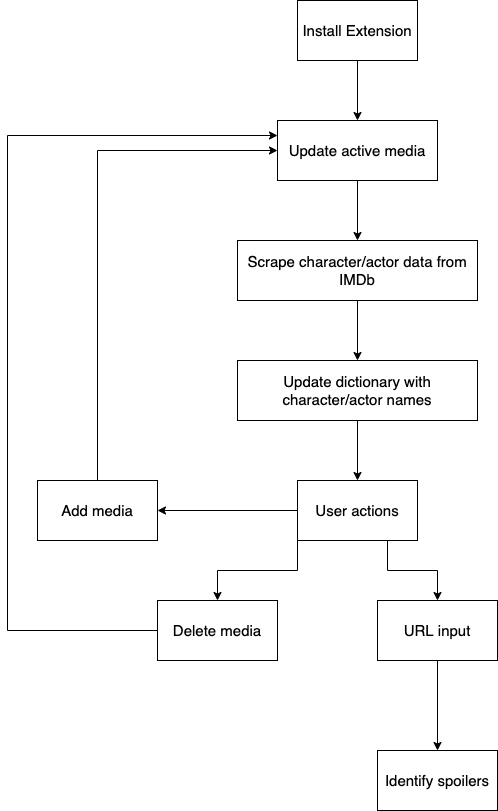

The diagram above was exported from draw.io. Its source (the exported page's mxGraphModel, read from the mxfile embedded in the PNG):
<mxGraphModel dx="946" dy="645" grid="1" gridSize="10" guides="1" tooltips="1" connect="1" arrows="1" fold="1" page="1" pageScale="1" pageWidth="850" pageHeight="1100" math="0" shadow="0">
  <root>
    <mxCell id="0" />
    <mxCell id="1" parent="0" />
    <mxCell id="zbO900LaQmqO4Xfy_wR8-12" style="edgeStyle=orthogonalEdgeStyle;rounded=0;orthogonalLoop=1;jettySize=auto;html=1;exitX=0.5;exitY=1;exitDx=0;exitDy=0;entryX=0.5;entryY=0;entryDx=0;entryDy=0;" parent="1" source="zbO900LaQmqO4Xfy_wR8-1" target="zbO900LaQmqO4Xfy_wR8-2" edge="1">
      <mxGeometry relative="1" as="geometry" />
    </mxCell>
    <mxCell id="zbO900LaQmqO4Xfy_wR8-1" value="&lt;font style=&quot;font-size: 15px&quot;&gt;Install Extension&lt;/font&gt;" style="rounded=0;whiteSpace=wrap;html=1;" parent="1" vertex="1">
      <mxGeometry x="340" y="40" width="120" height="60" as="geometry" />
    </mxCell>
    <mxCell id="zbO900LaQmqO4Xfy_wR8-13" style="edgeStyle=orthogonalEdgeStyle;rounded=0;orthogonalLoop=1;jettySize=auto;html=1;exitX=0.5;exitY=1;exitDx=0;exitDy=0;entryX=0.5;entryY=0;entryDx=0;entryDy=0;" parent="1" source="zbO900LaQmqO4Xfy_wR8-2" target="zbO900LaQmqO4Xfy_wR8-3" edge="1">
      <mxGeometry relative="1" as="geometry" />
    </mxCell>
    <mxCell id="zbO900LaQmqO4Xfy_wR8-2" value="&lt;font style=&quot;font-size: 15px&quot;&gt;Update active media&lt;/font&gt;" style="rounded=0;whiteSpace=wrap;html=1;" parent="1" vertex="1">
      <mxGeometry x="320" y="160" width="160" height="60" as="geometry" />
    </mxCell>
    <mxCell id="zbO900LaQmqO4Xfy_wR8-14" style="edgeStyle=orthogonalEdgeStyle;rounded=0;orthogonalLoop=1;jettySize=auto;html=1;exitX=0.5;exitY=1;exitDx=0;exitDy=0;entryX=0.5;entryY=0;entryDx=0;entryDy=0;" parent="1" source="zbO900LaQmqO4Xfy_wR8-3" target="zbO900LaQmqO4Xfy_wR8-4" edge="1">
      <mxGeometry relative="1" as="geometry" />
    </mxCell>
    <mxCell id="zbO900LaQmqO4Xfy_wR8-3" value="&lt;font style=&quot;font-size: 15px&quot;&gt;Scrape character/actor data from IMDb&lt;/font&gt;" style="rounded=0;whiteSpace=wrap;html=1;" parent="1" vertex="1">
      <mxGeometry x="280" y="280" width="240" height="60" as="geometry" />
    </mxCell>
    <mxCell id="zbO900LaQmqO4Xfy_wR8-17" style="edgeStyle=orthogonalEdgeStyle;rounded=0;orthogonalLoop=1;jettySize=auto;html=1;exitX=0.5;exitY=1;exitDx=0;exitDy=0;" parent="1" source="zbO900LaQmqO4Xfy_wR8-4" target="zbO900LaQmqO4Xfy_wR8-5" edge="1">
      <mxGeometry relative="1" as="geometry" />
    </mxCell>
    <mxCell id="zbO900LaQmqO4Xfy_wR8-4" value="&lt;font style=&quot;font-size: 15px&quot;&gt;Update dictionary with character/actor names&lt;/font&gt;" style="rounded=0;whiteSpace=wrap;html=1;" parent="1" vertex="1">
      <mxGeometry x="280" y="400" width="240" height="60" as="geometry" />
    </mxCell>
    <mxCell id="zbO900LaQmqO4Xfy_wR8-18" style="edgeStyle=orthogonalEdgeStyle;rounded=0;orthogonalLoop=1;jettySize=auto;html=1;exitX=0;exitY=0.5;exitDx=0;exitDy=0;entryX=1;entryY=0.5;entryDx=0;entryDy=0;" parent="1" source="zbO900LaQmqO4Xfy_wR8-5" target="zbO900LaQmqO4Xfy_wR8-9" edge="1">
      <mxGeometry relative="1" as="geometry" />
    </mxCell>
    <mxCell id="zbO900LaQmqO4Xfy_wR8-24" style="edgeStyle=orthogonalEdgeStyle;rounded=0;orthogonalLoop=1;jettySize=auto;html=1;exitX=0;exitY=1;exitDx=0;exitDy=0;entryX=0.5;entryY=0;entryDx=0;entryDy=0;" parent="1" source="zbO900LaQmqO4Xfy_wR8-5" target="zbO900LaQmqO4Xfy_wR8-6" edge="1">
      <mxGeometry relative="1" as="geometry" />
    </mxCell>
    <mxCell id="zbO900LaQmqO4Xfy_wR8-25" style="edgeStyle=orthogonalEdgeStyle;rounded=0;orthogonalLoop=1;jettySize=auto;html=1;exitX=0.75;exitY=1;exitDx=0;exitDy=0;entryX=0.5;entryY=0;entryDx=0;entryDy=0;" parent="1" source="zbO900LaQmqO4Xfy_wR8-5" target="zbO900LaQmqO4Xfy_wR8-7" edge="1">
      <mxGeometry relative="1" as="geometry" />
    </mxCell>
    <mxCell id="zbO900LaQmqO4Xfy_wR8-5" value="&lt;font style=&quot;font-size: 15px&quot;&gt;User actions&lt;/font&gt;" style="rounded=0;whiteSpace=wrap;html=1;" parent="1" vertex="1">
      <mxGeometry x="340" y="520" width="120" height="60" as="geometry" />
    </mxCell>
    <mxCell id="zbO900LaQmqO4Xfy_wR8-29" style="edgeStyle=orthogonalEdgeStyle;rounded=0;orthogonalLoop=1;jettySize=auto;html=1;exitX=0;exitY=0.5;exitDx=0;exitDy=0;entryX=0;entryY=0.25;entryDx=0;entryDy=0;" parent="1" source="zbO900LaQmqO4Xfy_wR8-6" target="zbO900LaQmqO4Xfy_wR8-2" edge="1">
      <mxGeometry relative="1" as="geometry">
        <Array as="points">
          <mxPoint x="50" y="670" />
          <mxPoint x="50" y="175" />
        </Array>
      </mxGeometry>
    </mxCell>
    <mxCell id="zbO900LaQmqO4Xfy_wR8-6" value="&lt;font style=&quot;font-size: 15px&quot;&gt;Delete media&lt;/font&gt;" style="rounded=0;whiteSpace=wrap;html=1;" parent="1" vertex="1">
      <mxGeometry x="200" y="640" width="120" height="60" as="geometry" />
    </mxCell>
    <mxCell id="zbO900LaQmqO4Xfy_wR8-27" style="edgeStyle=orthogonalEdgeStyle;rounded=0;orthogonalLoop=1;jettySize=auto;html=1;exitX=0.5;exitY=1;exitDx=0;exitDy=0;entryX=0.5;entryY=0;entryDx=0;entryDy=0;" parent="1" source="zbO900LaQmqO4Xfy_wR8-7" target="zbO900LaQmqO4Xfy_wR8-10" edge="1">
      <mxGeometry relative="1" as="geometry" />
    </mxCell>
    <mxCell id="zbO900LaQmqO4Xfy_wR8-7" value="&lt;font style=&quot;font-size: 15px&quot;&gt;URL input&lt;/font&gt;" style="rounded=0;whiteSpace=wrap;html=1;" parent="1" vertex="1">
      <mxGeometry x="420" y="640" width="120" height="60" as="geometry" />
    </mxCell>
    <mxCell id="zbO900LaQmqO4Xfy_wR8-19" style="edgeStyle=orthogonalEdgeStyle;rounded=0;orthogonalLoop=1;jettySize=auto;html=1;exitX=0.5;exitY=0;exitDx=0;exitDy=0;entryX=0;entryY=0.5;entryDx=0;entryDy=0;" parent="1" source="zbO900LaQmqO4Xfy_wR8-9" target="zbO900LaQmqO4Xfy_wR8-2" edge="1">
      <mxGeometry relative="1" as="geometry" />
    </mxCell>
    <mxCell id="zbO900LaQmqO4Xfy_wR8-9" value="&lt;font style=&quot;font-size: 15px&quot;&gt;Add media&lt;/font&gt;" style="rounded=0;whiteSpace=wrap;html=1;" parent="1" vertex="1">
      <mxGeometry x="80" y="520" width="120" height="60" as="geometry" />
    </mxCell>
    <mxCell id="zbO900LaQmqO4Xfy_wR8-10" value="&lt;font style=&quot;font-size: 15px&quot;&gt;Identify spoilers&lt;/font&gt;" style="rounded=0;whiteSpace=wrap;html=1;" parent="1" vertex="1">
      <mxGeometry x="420" y="790" width="120" height="60" as="geometry" />
    </mxCell>
  </root>
</mxGraphModel>